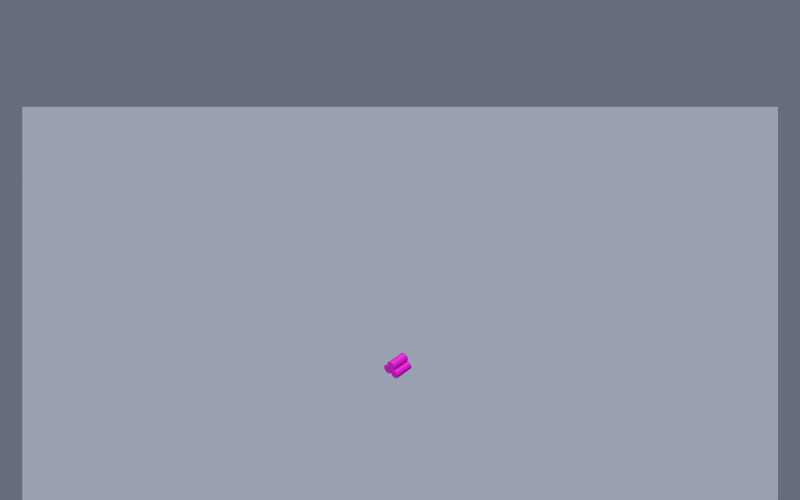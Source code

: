 # Source: wood-logs.blend  (saved by Blender 2.80.75; exported with 4.5.12 LTS)
import bpy
from mathutils import Matrix  # noqa: F401  (used for matrix-valued properties, if any)

bpy.ops.wm.read_factory_settings(use_empty=True)
scene = bpy.context.scene
scene.name = 'Scene'

# ---- collections
col_collection = bpy.data.collections.new('Collection'); scene.collection.children.link(col_collection)

# ---- images (referenced by path relative to the original .blend; pixels are not part of the script)
import os
ASSET_DIR = os.environ.get("B2B_ASSET_DIR", "")  # directory of the original .blend (textures are referenced by path, not embedded)
HERE = os.path.dirname(os.path.abspath(__file__))  # packed textures are extracted next to this script under _unpacked/

def load_image(name, relpath, width, height, colorspace="sRGB"):
    """Load a texture the original file referenced (path relative to the .blend, or extracted next to this script)."""
    p = next((c for c in (os.path.join(HERE, relpath), os.path.join(ASSET_DIR, relpath)) if relpath and os.path.exists(c)), "")
    if p:
        img = bpy.data.images.load(p, check_existing=True)
        img.name = name
    else:  # same state as the original file: an image datablock whose file is absent (Cycles renders it pink)
        img = bpy.data.images.new(name, width, height)
        img.source = "FILE"
        img.filepath = "//" + (relpath or name)
    img.colorspace_settings.name = colorspace
    return img
img_wood_ring_jpg = load_image('wood-ring.jpg', 'wood-ring.jpg', 1024, 1024, 'sRGB')
img_dark_wood_jpg = load_image('dark-wood.jpg', 'dark-wood.jpg', 1024, 1024, 'sRGB')

# ---- materials (node trees are filled in below, after node groups)
mat_shadow_catcher = bpy.data.materials.new('shadow catcher')
mat_shadow_catcher.surface_render_method = 'BLENDED'
mat_shadow_catcher.blend_method = 'BLEND'
mat_shadow_catcher.use_backface_culling = True
mat_shadow_catcher.use_transparent_shadow = False
mat_wood = bpy.data.materials.new('Wood')
mat_wood.use_transparent_shadow = False
mat_bark = bpy.data.materials.new('Bark')
mat_bark.use_transparent_shadow = False

# ---- material node trees
mat_shadow_catcher.use_nodes = True; mat_shadow_catcher.node_tree.nodes.clear()
_N = mat_shadow_catcher.node_tree.nodes; _L = mat_shadow_catcher.node_tree.links
n0 = _N.new('ShaderNodeBsdfDiffuse'); n0.name = 'Diffuse BSDF'; n0.location = (-324, 106)
n0.inputs[0].default_value = (0.0, 0.0, 0.0, 1.0)
n1 = _N.new('ShaderNodeBsdfDiffuse'); n1.name = 'Diffuse BSDF.001'; n1.location = (-584, 227)
n1.inputs[0].default_value = (1.0, 1.0, 1.0, 1.0)
n2 = _N.new('ShaderNodeShaderToRGB'); n2.name = 'Shader to RGB'; n2.location = (-347, 252)
n3 = _N.new('ShaderNodeRGBToBW'); n3.name = 'RGB to BW'; n3.location = (-137, 260)
n4 = _N.new('ShaderNodeMixShader'); n4.name = 'Mix Shader'; n4.location = (414, 23)
n5 = _N.new('ShaderNodeValToRGB'); n5.name = 'ColorRamp'; n5.location = (64, 298)
while len(n5.color_ramp.elements) > 1: n5.color_ramp.elements.remove(n5.color_ramp.elements[-1])
n5.color_ramp.elements[0].position = 0.0; n5.color_ramp.elements[0].color = (0.0, 0.0, 0.0, 1.0)
_e = n5.color_ramp.elements.new(0.4); _e.color = (1.0, 1.0, 1.0, 1.0)
n6 = _N.new('ShaderNodeBsdfTransparent'); n6.name = 'Transparent BSDF'; n6.location = (-59, -78)
n7 = _N.new('ShaderNodeOutputMaterial'); n7.name = 'Material Output'; n7.location = (787, 124)
_L.new(n1.outputs[0], n2.inputs[0])
_L.new(n2.outputs[0], n3.inputs[0])
_L.new(n3.outputs[0], n5.inputs[0])
_L.new(n5.outputs[0], n4.inputs[0])
_L.new(n6.outputs[0], n4.inputs[2])
_L.new(n0.outputs[0], n4.inputs[1])
_L.new(n4.outputs[0], n7.inputs[0])
n7.is_active_output = True
mat_wood.use_nodes = True; mat_wood.node_tree.nodes.clear()
_N = mat_wood.node_tree.nodes; _L = mat_wood.node_tree.links
n0 = _N.new('ShaderNodeOutputMaterial'); n0.name = 'Material Output'; n0.location = (300, 300)
n1 = _N.new('ShaderNodeTexImage'); n1.name = 'Image Texture'; n1.location = (-374, 148)
n1.image = img_wood_ring_jpg
n2 = _N.new('ShaderNodeBsdfPrincipled'); n2.name = 'Principled BSDF'; n2.location = (10, 300)
n2.distribution = 'GGX'
n2.subsurface_method = 'BURLEY'
n2.inputs[3].default_value = 1.45
n2.inputs[27].default_value = (0.0, 0.0, 0.0, 1.0)
n2.inputs[28].default_value = 1.0
_L.new(n2.outputs[0], n0.inputs[0])
_L.new(n1.outputs[0], n2.inputs[0])
n0.is_active_output = True
mat_bark.use_nodes = True; mat_bark.node_tree.nodes.clear()
_N = mat_bark.node_tree.nodes; _L = mat_bark.node_tree.links
n0 = _N.new('ShaderNodeOutputMaterial'); n0.name = 'Material Output'; n0.location = (300, 300)
n1 = _N.new('ShaderNodeBsdfPrincipled'); n1.name = 'Principled BSDF'; n1.location = (10, 300)
n1.distribution = 'GGX'
n1.subsurface_method = 'BURLEY'
n1.inputs[3].default_value = 1.45
n1.inputs[27].default_value = (0.0, 0.0, 0.0, 1.0)
n1.inputs[28].default_value = 1.0
n2 = _N.new('ShaderNodeTexImage'); n2.name = 'Image Texture'; n2.location = (-523, 212)
n2.image = img_dark_wood_jpg
_L.new(n1.outputs[0], n0.inputs[0])
_L.new(n2.outputs[0], n1.inputs[0])
n0.is_active_output = True

# ---- world
world_world = bpy.data.worlds.new('World'); scene.world = world_world
world_world.use_nodes = True; world_world.node_tree.nodes.clear()
_N = world_world.node_tree.nodes; _L = world_world.node_tree.links
n0 = _N.new('ShaderNodeOutputWorld'); n0.name = 'World Output'; n0.location = (300, 300)
n1 = _N.new('ShaderNodeBackground'); n1.name = 'Background'; n1.location = (10, 300)
n1.inputs[0].default_value = (0.1653, 0.1946, 0.2739, 1.0)
n1.inputs[1].default_value = 0.4
_L.new(n1.outputs[0], n0.inputs[0])
n0.is_active_output = True
world_world.color = (0.05088, 0.05088, 0.05088)
world_world.use_sun_shadow = False
world_world.sun_shadow_jitter_overblur = 0.0

# ---- cameras
cam_camera = bpy.data.cameras.new('Camera')
cam_camera.type = 'ORTHO'
cam_camera.clip_end = 100.0
cam_camera.ortho_scale = 16.0

# ---- lights
light_light = bpy.data.lights.new('Light', 'SUN')
light_light.color = (1.0, 0.9111, 0.7206)
light_light.transmission_factor = 0.0
light_light.angle = 0.1993
light_light.energy = 4.0
light_light.shadow_soft_size = 0.1
light_light.shadow_cascade_max_distance = 1000.0

# ---- meshes
me_plane = bpy.data.meshes.new('Plane')
me_plane.from_pydata([(-1.0, -1.0, 0.0), (1.0, -1.0, 0.0), (-1.0, 1.0, 0.0), (1.0, 1.0, 0.0)], [], [(0, 1, 3, 2)])
_uv = me_plane.uv_layers.new(name='UVMap')
_uv.uv.foreach_set('vector', [0.0, 0.0, 1.0, 0.0, 1.0, 1.0, 0.0, 1.0])
me_plane.materials.append(mat_shadow_catcher)
me_plane.use_remesh_preserve_volume = False
me_plane.use_remesh_preserve_attributes = False
me_plane.use_mirror_vertex_groups = False
me_plane.update()
me_cylinder_001 = bpy.data.meshes.new('Cylinder.001')
me_cylinder_001.from_pydata([(0.0, 1.0, -1.0), (0.0, 1.0, 1.0), (0.1951, 0.9808, -1.0), (0.1951, 0.9808, 1.0), (0.3827, 0.9239, -1.0), (0.3827, 0.9239, 1.0), (0.5556, 0.8315, -1.0), (0.5556, 0.8315, 1.0), (0.7071, 0.7071, -1.0), (0.7071, 0.7071, 1.0), (0.8315, 0.5556, -1.0), (0.8315, 0.5556, 1.0), (0.9239, 0.3827, -1.0), (0.9239, 0.3827, 1.0), (0.9808, 0.1951, -1.0), (0.9808, 0.1951, 1.0), (1.0, 7.55e-08, -1.0), (1.0, 7.55e-08, 1.0), (0.9808, -0.1951, -1.0), (0.9808, -0.1951, 1.0), (0.9239, -0.3827, -1.0), (0.9239, -0.3827, 1.0), (0.8315, -0.5556, -1.0), (0.8315, -0.5556, 1.0), (0.7071, -0.7071, -1.0), (0.7071, -0.7071, 1.0), (0.5556, -0.8315, -1.0), (0.5556, -0.8315, 1.0), (0.3827, -0.9239, -1.0), (0.3827, -0.9239, 1.0), (0.1951, -0.9808, -1.0), (0.1951, -0.9808, 1.0), (-3.258e-07, -1.0, -1.0), (-3.258e-07, -1.0, 1.0), (-0.1951, -0.9808, -1.0), (-0.1951, -0.9808, 1.0), (-0.3827, -0.9239, -1.0), (-0.3827, -0.9239, 1.0), (-0.5556, -0.8315, -1.0), (-0.5556, -0.8315, 1.0), (-0.7071, -0.7071, -1.0), (-0.7071, -0.7071, 1.0), (-0.8315, -0.5556, -1.0), (-0.8315, -0.5556, 1.0), (-0.9239, -0.3827, -1.0), (-0.9239, -0.3827, 1.0), (-0.9808, -0.1951, -1.0), (-0.9808, -0.1951, 1.0), (-1.0, 9.656e-07, -1.0), (-1.0, 9.656e-07, 1.0), (-0.9808, 0.1951, -1.0), (-0.9808, 0.1951, 1.0), (-0.9239, 0.3827, -1.0), (-0.9239, 0.3827, 1.0), (-0.8315, 0.5556, -1.0), (-0.8315, 0.5556, 1.0), (-0.7071, 0.7071, -1.0), (-0.7071, 0.7071, 1.0), (-0.5556, 0.8315, -1.0), (-0.5556, 0.8315, 1.0), (-0.3827, 0.9239, -1.0), (-0.3827, 0.9239, 1.0), (-0.1951, 0.9808, -1.0), (-0.1951, 0.9808, 1.0), (-2.0, 1.0, -1.0), (-2.0, 1.0, 1.0), (-1.805, 0.9808, -1.0), (-1.805, 0.9808, 1.0), (-1.617, 0.9239, -1.0), (-1.617, 0.9239, 1.0), (-1.444, 0.8315, -1.0), (-1.444, 0.8315, 1.0), (-1.293, 0.7071, -1.0), (-1.293, 0.7071, 1.0), (-1.169, 0.5556, -1.0), (-1.169, 0.5556, 1.0), (-1.076, 0.3827, -1.0), (-1.076, 0.3827, 1.0), (-1.019, 0.1951, -1.0), (-1.019, 0.1951, 1.0), (-1.0, 1.132e-07, -1.0), (-1.0, 1.132e-07, 1.0), (-1.019, -0.1951, -1.0), (-1.019, -0.1951, 1.0), (-1.076, -0.3827, -1.0), (-1.076, -0.3827, 1.0), (-1.169, -0.5556, -1.0), (-1.169, -0.5556, 1.0), (-1.293, -0.7071, -1.0), (-1.293, -0.7071, 1.0), (-1.444, -0.8315, -1.0), (-1.444, -0.8315, 1.0), (-1.617, -0.9239, -1.0), (-1.617, -0.9239, 1.0), (-1.805, -0.9808, -1.0), (-1.805, -0.9808, 1.0), (-2.0, -1.0, -1.0), (-2.0, -1.0, 1.0), (-2.195, -0.9808, -1.0), (-2.195, -0.9808, 1.0), (-2.383, -0.9239, -1.0), (-2.383, -0.9239, 1.0), (-2.556, -0.8315, -1.0), (-2.556, -0.8315, 1.0), (-2.707, -0.7071, -1.0), (-2.707, -0.7071, 1.0), (-2.831, -0.5556, -1.0), (-2.831, -0.5556, 1.0), (-2.924, -0.3827, -1.0), (-2.924, -0.3827, 1.0), (-2.981, -0.1951, -1.0), (-2.981, -0.1951, 1.0), (-3.0, 1.003e-06, -1.0), (-3.0, 1.003e-06, 1.0), (-2.981, 0.1951, -1.0), (-2.981, 0.1951, 1.0), (-2.924, 0.3827, -1.0), (-2.924, 0.3827, 1.0), (-2.831, 0.5556, -1.0), (-2.831, 0.5556, 1.0), (-2.707, 0.7071, -1.0), (-2.707, 0.7071, 1.0), (-2.556, 0.8315, -1.0), (-2.556, 0.8315, 1.0), (-2.383, 0.9239, -1.0), (-2.383, 0.9239, 1.0), (-2.195, 0.9808, -1.0), (-2.195, 0.9808, 1.0), (-1.0, 2.651, -1.0), (-1.0, 2.651, 1.0), (-0.8049, 2.632, -1.0), (-0.8049, 2.632, 1.0), (-0.6173, 2.575, -1.0), (-0.6173, 2.575, 1.0), (-0.4444, 2.482, -1.0), (-0.4444, 2.482, 1.0), (-0.2929, 2.358, -1.0), (-0.2929, 2.358, 1.0), (-0.1685, 2.206, -1.0), (-0.1685, 2.206, 1.0), (-0.07612, 2.033, -1.0), (-0.07612, 2.033, 1.0), (-0.01921, 1.846, -1.0), (-0.01921, 1.846, 1.0), (-2.384e-07, 1.651, -1.0), (-2.384e-07, 1.651, 1.0), (-0.01921, 1.456, -1.0), (-0.01921, 1.456, 1.0), (-0.07612, 1.268, -1.0), (-0.07612, 1.268, 1.0), (-0.1685, 1.095, -1.0), (-0.1685, 1.095, 1.0), (-0.2929, 0.9437, -1.0), (-0.2929, 0.9437, 1.0), (-0.4444, 0.8193, -1.0), (-0.4444, 0.8193, 1.0), (-0.6173, 0.7269, -1.0), (-0.6173, 0.7269, 1.0), (-0.8049, 0.67, -1.0), (-0.8049, 0.67, 1.0), (-1.0, 0.6508, -1.0), (-1.0, 0.6508, 1.0), (-1.195, 0.67, -1.0), (-1.195, 0.67, 1.0), (-1.383, 0.7269, -1.0), (-1.383, 0.7269, 1.0), (-1.556, 0.8193, -1.0), (-1.556, 0.8193, 1.0), (-1.707, 0.9437, -1.0), (-1.707, 0.9437, 1.0), (-1.831, 1.095, -1.0), (-1.831, 1.095, 1.0), (-1.924, 1.268, -1.0), (-1.924, 1.268, 1.0), (-1.981, 1.456, -1.0), (-1.981, 1.456, 1.0), (-2.0, 1.651, -1.0), (-2.0, 1.651, 1.0), (-1.981, 1.846, -1.0), (-1.981, 1.846, 1.0), (-1.924, 2.033, -1.0), (-1.924, 2.033, 1.0), (-1.831, 2.206, -1.0), (-1.831, 2.206, 1.0), (-1.707, 2.358, -1.0), (-1.707, 2.358, 1.0), (-1.556, 2.482, -1.0), (-1.556, 2.482, 1.0), (-1.383, 2.575, -1.0), (-1.383, 2.575, 1.0), (-1.195, 2.632, -1.0), (-1.195, 2.632, 1.0)], [], [(0, 1, 3, 2), (2, 3, 5, 4), (4, 5, 7, 6), (6, 7, 9, 8), (8, 9, 11, 10), (10, 11, 13, 12), (12, 13, 15, 14), (14, 15, 17, 16), (16, 17, 19, 18), (18, 19, 21, 20), (20, 21, 23, 22), (22, 23, 25, 24), (24, 25, 27, 26), (26, 27, 29, 28), (28, 29, 31, 30), (30, 31, 33, 32), (32, 33, 35, 34), (34, 35, 37, 36), (36, 37, 39, 38), (38, 39, 41, 40), (40, 41, 43, 42), (42, 43, 45, 44), (44, 45, 47, 46), (46, 47, 49, 48), (48, 49, 51, 50), (50, 51, 53, 52), (52, 53, 55, 54), (54, 55, 57, 56), (56, 57, 59, 58), (58, 59, 61, 60), (3, 1, 63, 61, 59, 57, 55, 53, 51, 49, 47, 45, 43, 41, 39, 37, 35, 33, 31, 29, 27, 25, 23, 21, 19, 17, 15, 13, 11, 9, 7, 5), (60, 61, 63, 62), (62, 63, 1, 0), (0, 2, 4, 6, 8, 10, 12, 14, 16, 18, 20, 22, 24, 26, 28, 30, 32, 34, 36, 38, 40, 42, 44, 46, 48, 50, 52, 54, 56, 58, 60, 62), (64, 65, 67, 66), (66, 67, 69, 68), (68, 69, 71, 70), (70, 71, 73, 72), (72, 73, 75, 74), (74, 75, 77, 76), (76, 77, 79, 78), (78, 79, 81, 80), (80, 81, 83, 82), (82, 83, 85, 84), (84, 85, 87, 86), (86, 87, 89, 88), (88, 89, 91, 90), (90, 91, 93, 92), (92, 93, 95, 94), (94, 95, 97, 96), (96, 97, 99, 98), (98, 99, 101, 100), (100, 101, 103, 102), (102, 103, 105, 104), (104, 105, 107, 106), (106, 107, 109, 108), (108, 109, 111, 110), (110, 111, 113, 112), (112, 113, 115, 114), (114, 115, 117, 116), (116, 117, 119, 118), (118, 119, 121, 120), (120, 121, 123, 122), (122, 123, 125, 124), (67, 65, 127, 125, 123, 121, 119, 117, 115, 113, 111, 109, 107, 105, 103, 101, 99, 97, 95, 93, 91, 89, 87, 85, 83, 81, 79, 77, 75, 73, 71, 69), (124, 125, 127, 126), (126, 127, 65, 64), (64, 66, 68, 70, 72, 74, 76, 78, 80, 82, 84, 86, 88, 90, 92, 94, 96, 98, 100, 102, 104, 106, 108, 110, 112, 114, 116, 118, 120, 122, 124, 126), (128, 129, 131, 130), (130, 131, 133, 132), (132, 133, 135, 134), (134, 135, 137, 136), (136, 137, 139, 138), (138, 139, 141, 140), (140, 141, 143, 142), (142, 143, 145, 144), (144, 145, 147, 146), (146, 147, 149, 148), (148, 149, 151, 150), (150, 151, 153, 152), (152, 153, 155, 154), (154, 155, 157, 156), (156, 157, 159, 158), (158, 159, 161, 160), (160, 161, 163, 162), (162, 163, 165, 164), (164, 165, 167, 166), (166, 167, 169, 168), (168, 169, 171, 170), (170, 171, 173, 172), (172, 173, 175, 174), (174, 175, 177, 176), (176, 177, 179, 178), (178, 179, 181, 180), (180, 181, 183, 182), (182, 183, 185, 184), (184, 185, 187, 186), (186, 187, 189, 188), (131, 129, 191, 189, 187, 185, 183, 181, 179, 177, 175, 173, 171, 169, 167, 165, 163, 161, 159, 157, 155, 153, 151, 149, 147, 145, 143, 141, 139, 137, 135, 133), (188, 189, 191, 190), (190, 191, 129, 128), (128, 130, 132, 134, 136, 138, 140, 142, 144, 146, 148, 150, 152, 154, 156, 158, 160, 162, 164, 166, 168, 170, 172, 174, 176, 178, 180, 182, 184, 186, 188, 190)])
me_cylinder_001.polygons.foreach_set('material_index', [1, 1, 1, 1, 1, 1, 1, 1, 1, 1, 1, 1, 1, 1, 1, 1, 1, 1, 1, 1, 1, 1, 1, 1, 1, 1, 1, 1, 1, 1, 0, 1, 1, 1, 1, 1, 1, 1, 1, 1, 1, 1, 1, 1, 1, 1, 1, 1, 1, 1, 1, 1, 1, 1, 1, 1, 1, 1, 1, 1, 1, 1, 1, 1, 0, 1, 1, 1, 1, 1, 1, 1, 1, 1, 1, 1, 1, 1, 1, 1, 1, 1, 1, 1, 1, 1, 1, 1, 1, 1, 1, 1, 1, 1, 1, 1, 1, 1, 0, 1, 1, 1])
_uv = me_cylinder_001.uv_layers.new(name='UVMap')
_uv.uv.foreach_set('vector', [1.0, 0.5, 1.0, 1.0, 0.9688, 1.0, 0.9688, 0.5, 0.9688, 0.5, 0.9688, 1.0, 0.9375, 1.0, 0.9375, 0.5, 0.9375, 0.5, 0.9375, 1.0, 0.9062, 1.0, 0.9062, 0.5, 0.9062, 0.5, 0.9062, 1.0, 0.875, 1.0, 0.875, 0.5, 0.875, 0.5, 0.875, 1.0, 0.8438, 1.0, 0.8438, 0.5, 0.8438, 0.5, 0.8438, 1.0, 0.8125, 1.0, 0.8125, 0.5, 0.8125, 0.5, 0.8125, 1.0, 0.7812, 1.0, 0.7812, 0.5, 0.7812, 0.5, 0.7812, 1.0, 0.75, 1.0, 0.75, 0.5, 0.75, 0.5, 0.75, 1.0, 0.7188, 1.0, 0.7188, 0.5, 0.7188, 0.5, 0.7188, 1.0, 0.6875, 1.0, 0.6875, 0.5, 0.6875, 0.5, 0.6875, 1.0, 0.6562, 1.0, 0.6562, 0.5, 0.6562, 0.5, 0.6562, 1.0, 0.625, 1.0, 0.625, 0.5, 0.625, 0.5, 0.625, 1.0, 0.5938, 1.0, 0.5938, 0.5, 0.5938, 0.5, 0.5938, 1.0, 0.5625, 1.0, 0.5625, 0.5, 0.5625, 0.5, 0.5625, 1.0, 0.5312, 1.0, 0.5312, 0.5, 0.5312, 0.5, 0.5312, 1.0, 0.5, 1.0, 0.5, 0.5, 0.5, 0.5, 0.5, 1.0, 0.4688, 1.0, 0.4688, 0.5, 0.4688, 0.5, 0.4688, 1.0, 0.4375, 1.0, 0.4375, 0.5, 0.4375, 0.5, 0.4375, 1.0, 0.4062, 1.0, 0.4062, 0.5, 0.4062, 0.5, 0.4062, 1.0, 0.375, 1.0, 0.375, 0.5, 0.375, 0.5, 0.375, 1.0, 0.3438, 1.0, 0.3438, 0.5, 0.3438, 0.5, 0.3438, 1.0, 0.3125, 1.0, 0.3125, 0.5, 0.3125, 0.5, 0.3125, 1.0, 0.2812, 1.0, 0.2812, 0.5, 0.2812, 0.5, 0.2812, 1.0, 0.25, 1.0, 0.25, 0.5, 0.25, 0.5, 0.25, 1.0, 0.2188, 1.0, 0.2188, 0.5, 0.2188, 0.5, 0.2188, 1.0, 0.1875, 1.0, 0.1875, 0.5, 0.1875, 0.5, 0.1875, 1.0, 0.1562, 1.0, 0.1562, 0.5, 0.1562, 0.5, 0.1562, 1.0, 0.125, 1.0, 0.125, 0.5, 0.125, 0.5, 0.125, 1.0, 0.09375, 1.0, 0.09375, 0.5, 0.09375, 0.5, 0.09375, 1.0, 0.0625, 1.0, 0.0625, 0.5, 0.2606, 0.4387, 0.284, 0.4011, 0.3145, 0.3692, 0.3509, 0.3444, 0.3919, 0.3275, 0.4358, 0.3191, 0.4809, 0.3197, 0.5255, 0.3292, 0.568, 0.3472, 0.6066, 0.373, 0.6399, 0.4057, 0.6666, 0.444, 0.6857, 0.4864, 0.6965, 0.5313, 0.6984, 0.5769, 0.6916, 0.6216, 0.6761, 0.6635, 0.6527, 0.7011, 0.6221, 0.733, 0.5857, 0.7578, 0.5448, 0.7748, 0.5009, 0.7831, 0.4558, 0.7825, 0.4111, 0.773, 0.3687, 0.755, 0.3301, 0.7292, 0.2967, 0.6965, 0.27, 0.6582, 0.2509, 0.6158, 0.2402, 0.5709, 0.2382, 0.5253, 0.2451, 0.4807, 0.0625, 0.5, 0.0625, 1.0, 0.03125, 1.0, 0.03125, 0.5, 0.03125, 0.5, 0.03125, 1.0, 0.0, 1.0, 0.0, 0.5, 0.75, 0.49, 0.7968, 0.4854, 0.8418, 0.4717, 0.8833, 0.4496, 0.9197, 0.4197, 0.9496, 0.3833, 0.9717, 0.3418, 0.9854, 0.2968, 0.99, 0.25, 0.9854, 0.2032, 0.9717, 0.1582, 0.9496, 0.1167, 0.9197, 0.08029, 0.8833, 0.05045, 0.8418, 0.02827, 0.7968, 0.01461, 0.75, 0.01, 0.7032, 0.01461, 0.6582, 0.02827, 0.6167, 0.05045, 0.5803, 0.08029, 0.5504, 0.1167, 0.5283, 0.1582, 0.5146, 0.2032, 0.51, 0.25, 0.5146, 0.2968, 0.5283, 0.3418, 0.5504, 0.3833, 0.5803, 0.4197, 0.6167, 0.4496, 0.6582, 0.4717, 0.7032, 0.4854, 1.0, 0.5, 1.0, 1.0, 0.9688, 1.0, 0.9688, 0.5, 0.9688, 0.5, 0.9688, 1.0, 0.9375, 1.0, 0.9375, 0.5, 0.9375, 0.5, 0.9375, 1.0, 0.9062, 1.0, 0.9062, 0.5, 0.9062, 0.5, 0.9062, 1.0, 0.875, 1.0, 0.875, 0.5, 0.875, 0.5, 0.875, 1.0, 0.8438, 1.0, 0.8438, 0.5, 0.8438, 0.5, 0.8438, 1.0, 0.8125, 1.0, 0.8125, 0.5, 0.8125, 0.5, 0.8125, 1.0, 0.7812, 1.0, 0.7812, 0.5, 0.7812, 0.5, 0.7812, 1.0, 0.75, 1.0, 0.75, 0.5, 0.75, 0.5, 0.75, 1.0, 0.7188, 1.0, 0.7188, 0.5, 0.7188, 0.5, 0.7188, 1.0, 0.6875, 1.0, 0.6875, 0.5, 0.6875, 0.5, 0.6875, 1.0, 0.6562, 1.0, 0.6562, 0.5, 0.6562, 0.5, 0.6562, 1.0, 0.625, 1.0, 0.625, 0.5, 0.625, 0.5, 0.625, 1.0, 0.5938, 1.0, 0.5938, 0.5, 0.5938, 0.5, 0.5938, 1.0, 0.5625, 1.0, 0.5625, 0.5, 0.5625, 0.5, 0.5625, 1.0, 0.5312, 1.0, 0.5312, 0.5, 0.5312, 0.5, 0.5312, 1.0, 0.5, 1.0, 0.5, 0.5, 0.5, 0.5, 0.5, 1.0, 0.4688, 1.0, 0.4688, 0.5, 0.4688, 0.5, 0.4688, 1.0, 0.4375, 1.0, 0.4375, 0.5, 0.4375, 0.5, 0.4375, 1.0, 0.4062, 1.0, 0.4062, 0.5, 0.4062, 0.5, 0.4062, 1.0, 0.375, 1.0, 0.375, 0.5, 0.375, 0.5, 0.375, 1.0, 0.3438, 1.0, 0.3438, 0.5, 0.3438, 0.5, 0.3438, 1.0, 0.3125, 1.0, 0.3125, 0.5, 0.3125, 0.5, 0.3125, 1.0, 0.2812, 1.0, 0.2812, 0.5, 0.2812, 0.5, 0.2812, 1.0, 0.25, 1.0, 0.25, 0.5, 0.25, 0.5, 0.25, 1.0, 0.2188, 1.0, 0.2188, 0.5, 0.2188, 0.5, 0.2188, 1.0, 0.1875, 1.0, 0.1875, 0.5, 0.1875, 0.5, 0.1875, 1.0, 0.1562, 1.0, 0.1562, 0.5, 0.1562, 0.5, 0.1562, 1.0, 0.125, 1.0, 0.125, 0.5, 0.125, 0.5, 0.125, 1.0, 0.09375, 1.0, 0.09375, 0.5, 0.09375, 0.5, 0.09375, 1.0, 0.0625, 1.0, 0.0625, 0.5, 0.224, 0.483, 0.2428, 0.4375, 0.2701, 0.3966, 0.3049, 0.3618, 0.3459, 0.3344, 0.3913, 0.3156, 0.4396, 0.306, 0.4888, 0.306, 0.5371, 0.3156, 0.5826, 0.3344, 0.6235, 0.3618, 0.6583, 0.3966, 0.6856, 0.4375, 0.7045, 0.483, 0.7141, 0.5313, 0.7141, 0.5805, 0.7045, 0.6287, 0.6856, 0.6742, 0.6583, 0.7151, 0.6235, 0.7499, 0.5826, 0.7773, 0.5371, 0.7961, 0.4888, 0.8057, 0.4396, 0.8057, 0.3913, 0.7961, 0.3459, 0.7773, 0.3049, 0.7499, 0.2701, 0.7151, 0.2428, 0.6742, 0.224, 0.6287, 0.2144, 0.5805, 0.2144, 0.5313, 0.0625, 0.5, 0.0625, 1.0, 0.03125, 1.0, 0.03125, 0.5, 0.03125, 0.5, 0.03125, 1.0, 0.0, 1.0, 0.0, 0.5, 0.75, 0.49, 0.7968, 0.4854, 0.8418, 0.4717, 0.8833, 0.4496, 0.9197, 0.4197, 0.9496, 0.3833, 0.9717, 0.3418, 0.9854, 0.2968, 0.99, 0.25, 0.9854, 0.2032, 0.9717, 0.1582, 0.9496, 0.1167, 0.9197, 0.08029, 0.8833, 0.05045, 0.8418, 0.02827, 0.7968, 0.01461, 0.75, 0.01, 0.7032, 0.01461, 0.6582, 0.02827, 0.6167, 0.05045, 0.5803, 0.08029, 0.5504, 0.1167, 0.5283, 0.1582, 0.5146, 0.2032, 0.51, 0.25, 0.5146, 0.2968, 0.5283, 0.3418, 0.5504, 0.3833, 0.5803, 0.4197, 0.6167, 0.4496, 0.6582, 0.4717, 0.7032, 0.4854, 1.0, 0.5, 1.0, 1.0, 0.9688, 1.0, 0.9688, 0.5, 0.9688, 0.5, 0.9688, 1.0, 0.9375, 1.0, 0.9375, 0.5, 0.9375, 0.5, 0.9375, 1.0, 0.9062, 1.0, 0.9062, 0.5, 0.9062, 0.5, 0.9062, 1.0, 0.875, 1.0, 0.875, 0.5, 0.875, 0.5, 0.875, 1.0, 0.8438, 1.0, 0.8438, 0.5, 0.8438, 0.5, 0.8438, 1.0, 0.8125, 1.0, 0.8125, 0.5, 0.8125, 0.5, 0.8125, 1.0, 0.7812, 1.0, 0.7812, 0.5, 0.7812, 0.5, 0.7812, 1.0, 0.75, 1.0, 0.75, 0.5, 0.75, 0.5, 0.75, 1.0, 0.7188, 1.0, 0.7188, 0.5, 0.7188, 0.5, 0.7188, 1.0, 0.6875, 1.0, 0.6875, 0.5, 0.6875, 0.5, 0.6875, 1.0, 0.6562, 1.0, 0.6562, 0.5, 0.6562, 0.5, 0.6562, 1.0, 0.625, 1.0, 0.625, 0.5, 0.625, 0.5, 0.625, 1.0, 0.5938, 1.0, 0.5938, 0.5, 0.5938, 0.5, 0.5938, 1.0, 0.5625, 1.0, 0.5625, 0.5, 0.5625, 0.5, 0.5625, 1.0, 0.5312, 1.0, 0.5312, 0.5, 0.5312, 0.5, 0.5312, 1.0, 0.5, 1.0, 0.5, 0.5, 0.5, 0.5, 0.5, 1.0, 0.4688, 1.0, 0.4688, 0.5, 0.4688, 0.5, 0.4688, 1.0, 0.4375, 1.0, 0.4375, 0.5, 0.4375, 0.5, 0.4375, 1.0, 0.4062, 1.0, 0.4062, 0.5, 0.4062, 0.5, 0.4062, 1.0, 0.375, 1.0, 0.375, 0.5, 0.375, 0.5, 0.375, 1.0, 0.3438, 1.0, 0.3438, 0.5, 0.3438, 0.5, 0.3438, 1.0, 0.3125, 1.0, 0.3125, 0.5, 0.3125, 0.5, 0.3125, 1.0, 0.2812, 1.0, 0.2812, 0.5, 0.2812, 0.5, 0.2812, 1.0, 0.25, 1.0, 0.25, 0.5, 0.25, 0.5, 0.25, 1.0, 0.2188, 1.0, 0.2188, 0.5, 0.2188, 0.5, 0.2188, 1.0, 0.1875, 1.0, 0.1875, 0.5, 0.1875, 0.5, 0.1875, 1.0, 0.1562, 1.0, 0.1562, 0.5, 0.1562, 0.5, 0.1562, 1.0, 0.125, 1.0, 0.125, 0.5, 0.125, 0.5, 0.125, 1.0, 0.09375, 1.0, 0.09375, 0.5, 0.09375, 0.5, 0.09375, 1.0, 0.0625, 1.0, 0.0625, 0.5, 0.2311, 0.7375, 0.2121, 0.6845, 0.2029, 0.6264, 0.2037, 0.5654, 0.2145, 0.5038, 0.2349, 0.4441, 0.2641, 0.3885, 0.301, 0.3391, 0.3442, 0.2979, 0.3919, 0.2664, 0.4425, 0.2458, 0.4939, 0.237, 0.5442, 0.2403, 0.5914, 0.2555, 0.6337, 0.282, 0.6694, 0.3189, 0.6973, 0.3648, 0.7163, 0.4177, 0.7255, 0.4759, 0.7247, 0.5369, 0.7139, 0.5984, 0.6935, 0.6582, 0.6643, 0.7138, 0.6274, 0.7631, 0.5843, 0.8044, 0.5365, 0.8359, 0.4859, 0.8564, 0.4345, 0.8652, 0.3842, 0.862, 0.3371, 0.8468, 0.2948, 0.8202, 0.259, 0.7833, 0.0625, 0.5, 0.0625, 1.0, 0.03125, 1.0, 0.03125, 0.5, 0.03125, 0.5, 0.03125, 1.0, 0.0, 1.0, 0.0, 0.5, 0.75, 0.49, 0.7968, 0.4854, 0.8418, 0.4717, 0.8833, 0.4496, 0.9197, 0.4197, 0.9496, 0.3833, 0.9717, 0.3418, 0.9854, 0.2968, 0.99, 0.25, 0.9854, 0.2032, 0.9717, 0.1582, 0.9496, 0.1167, 0.9197, 0.08029, 0.8833, 0.05045, 0.8418, 0.02827, 0.7968, 0.01461, 0.75, 0.01, 0.7032, 0.01461, 0.6582, 0.02827, 0.6167, 0.05045, 0.5803, 0.08029, 0.5504, 0.1167, 0.5283, 0.1582, 0.5146, 0.2032, 0.51, 0.25, 0.5146, 0.2968, 0.5283, 0.3418, 0.5504, 0.3833, 0.5803, 0.4197, 0.6167, 0.4496, 0.6582, 0.4717, 0.7032, 0.4854])
me_cylinder_001.materials.append(mat_wood)
me_cylinder_001.materials.append(mat_bark)
me_cylinder_001.use_remesh_preserve_volume = False
me_cylinder_001.use_remesh_preserve_attributes = False
me_cylinder_001.use_mirror_vertex_groups = False
me_cylinder_001.update()

# ---- objects
ob_light = bpy.data.objects.new('Light', light_light)
ob_camera = bpy.data.objects.new('Camera', cam_camera)
ob_ground = bpy.data.objects.new('Ground', me_plane)
ob_cylinder_001 = bpy.data.objects.new('Cylinder.001', me_cylinder_001)

# ---- transforms, parenting, visibility, modifiers, constraints
ob_light.location = (-2.389, -3.101, 26.09)
ob_light.rotation_euler = (0.08727, -0.1745, -2.369e-08)
ob_light.lock_rotations_4d = False
ob_light.empty_display_type = 'ARROWS'
ob_light.color = (0.0, 0.0, 0.0, 0.0)
ob_light.lineart.crease_threshold = 0.0
ob_camera.location = (0.03112, -8.382, 11.64)
ob_camera.rotation_euler = (0.7935, 1.583e-16, 6.631e-17)
ob_camera.lock_rotations_4d = False
ob_camera.empty_display_type = 'ARROWS'
ob_camera.color = (0.0, 0.0, 0.0, 0.0)
ob_camera.display_type = 'WIRE'
ob_camera.lineart.crease_threshold = 0.0
ob_ground.location = (0.03342, -0.02387, 0.0)
ob_ground.scale = (7.559, 7.559, 7.559)
ob_ground.is_shadow_catcher = True
ob_ground.show_bounds = True
ob_ground.lineart.crease_threshold = 0.0
ob_ground.cycles.use_motion_blur = False
ob_cylinder_001.location = (0.05309, -0.05429, 0.09752)
ob_cylinder_001.rotation_euler = (1.571, 2.22e-16, -0.7854)
ob_cylinder_001.scale = (0.09586, 0.09586, 0.1898)
ob_cylinder_001.lineart.crease_threshold = 0.0

# ---- collection membership
col_collection.objects.link(ob_light)
col_collection.objects.link(ob_camera)
col_collection.objects.link(ob_ground)
col_collection.objects.link(ob_cylinder_001)

# ---- scene / render settings (as saved in the file)
scene.camera = ob_camera
scene.frame_start = 1; scene.frame_end = 250; scene.frame_set(0)
scene.render.engine = 'BLENDER_EEVEE_NEXT'
scene.render.resolution_x = 640
scene.render.resolution_y = 400
scene.render.film_transparent = True
scene.render.use_freestyle = True
scene.render.use_border = True
scene.render.border_min_x = 0.4761
scene.render.border_min_y = 0.2373
scene.render.border_max_x = 0.5168
scene.render.border_max_y = 0.3
scene.render.use_crop_to_border = True
scene.render.line_thickness = 0.4
scene.cycles.samples = 64
scene.cycles.sampling_pattern = 'TABULATED_SOBOL'
scene.cycles.use_adaptive_sampling = False
scene.cycles.use_light_tree = False
scene.eevee.use_gtao = True
scene.view_settings.look = 'Medium Contrast'
scene.view_settings.view_transform = 'Filmic'
scene.view_settings.exposure = 0.4
scene.view_settings.gamma = 1.1
bpy.context.view_layer.update()
